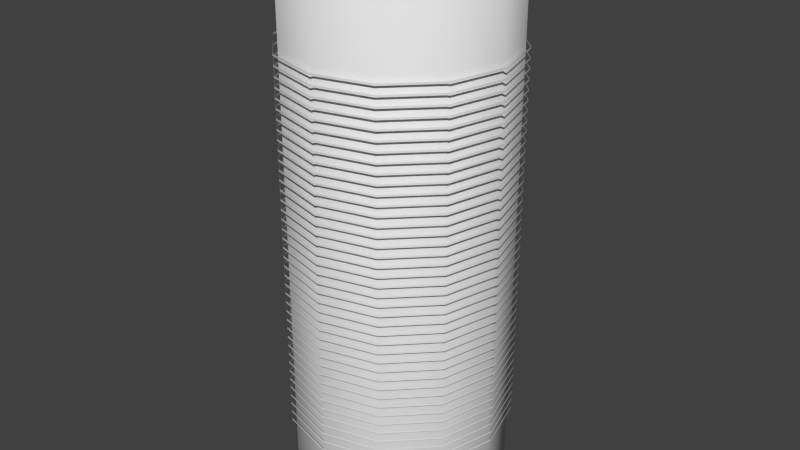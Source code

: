 # Source: Thread.blend  (saved by Blender 2.73.0; exported with 4.5.12 LTS)
import bpy
from mathutils import Matrix  # noqa: F401  (used for matrix-valued properties, if any)

bpy.ops.wm.read_factory_settings(use_empty=True)
scene = bpy.context.scene
scene.name = 'Scene'

# ---- collections
col_collection_1 = bpy.data.collections.new('Collection 1'); scene.collection.children.link(col_collection_1)

# ---- world
world_world = bpy.data.worlds.new('World'); scene.world = world_world
world_world.color = (0.05088, 0.05088, 0.05088)
world_world.use_sun_shadow = False
world_world.sun_shadow_jitter_overblur = 0.0
world_world.cycles.sampling_method = 'MANUAL'
world_world.cycles.sample_map_resolution = 256

# ---- meshes
me_cylinder = bpy.data.meshes.new('Cylinder')
me_cylinder.from_pydata([(0.0, 1.0, -1.0), (0.0, 1.0, 1.0), (0.5, 0.866, -1.0), (0.5, 0.866, 1.0), (0.866, 0.5, -1.0), (0.866, 0.5, 1.0), (1.0, -4.371e-08, -1.0), (1.0, -4.371e-08, 1.0), (0.866, -0.5, -1.0), (0.866, -0.5, 1.0), (0.5, -0.866, -1.0), (0.5, -0.866, 1.0), (1.51e-07, -1.0, -1.0), (1.51e-07, -1.0, 1.0), (-0.5, -0.866, -1.0), (-0.5, -0.866, 1.0), (-0.866, -0.5, -1.0), (-0.866, -0.5, 1.0), (-1.0, -4.649e-07, -1.0), (-1.0, -4.649e-07, 1.0), (-0.866, 0.5, -1.0), (-0.866, 0.5, 1.0), (-0.5, 0.866, -1.0), (-0.5, 0.866, 1.0)], [], [(0, 1, 3, 2), (2, 3, 5, 4), (4, 5, 7, 6), (6, 7, 9, 8), (8, 9, 11, 10), (10, 11, 13, 12), (12, 13, 15, 14), (14, 15, 17, 16), (16, 17, 19, 18), (18, 19, 21, 20), (3, 1, 23, 21, 19, 17, 15, 13, 11, 9, 7, 5), (22, 23, 1, 0), (20, 21, 23, 22), (0, 2, 4, 6, 8, 10, 12, 14, 16, 18, 20, 22)])
me_cylinder.polygons.foreach_set('use_smooth', [True] * 14)
_uv = me_cylinder.uv_layers.new(name='UVMap')
_uv.uv.foreach_set('vector', [0.248, 1.0, 0.248, 0.5, 0.302, 0.5, 0.302, 1.0, 0.302, 1.0, 0.302, 0.5, 0.3487, 0.5, 0.3487, 1.0, 0.3487, 1.0, 0.3487, 0.5, 0.3757, 0.5, 0.3757, 1.0, 0.3757, 0.5, 0.3757, 7.451e-08, 0.4026, 7.451e-08, 0.4026, 0.5, 0.4026, 0.5, 0.4026, 7.451e-08, 0.4493, 5.96e-08, 0.4493, 0.5, 0.4493, 0.5, 0.4493, 5.96e-08, 0.5033, 2.98e-08, 0.5033, 0.5, 0.5033, 0.5, 0.5033, 2.98e-08, 0.55, 0.0, 0.55, 0.5, 0.3757, 0.0, 0.3757, 0.5, 0.3487, 0.5, 0.3487, 5.96e-08, 0.3487, 5.96e-08, 0.3487, 0.5, 0.302, 0.5, 0.302, 0.0, 0.302, 0.0, 0.302, 0.5, 0.248, 0.5, 0.248, 5.96e-08, 0.02697, 0.9012, 0.0, 0.7891, 1.242e-08, 0.6597, 0.02697, 0.5477, 0.07369, 0.483, 0.1276, 0.483, 0.1743, 0.5477, 0.2013, 0.6597, 0.2013, 0.7891, 0.1743, 0.9012, 0.1276, 0.9659, 0.07369, 0.9659, 0.2013, 1.0, 0.2013, 0.5, 0.248, 0.5, 0.248, 1.0, 0.248, 5.96e-08, 0.248, 0.5, 0.2013, 0.5, 0.2013, 5.96e-08, 0.1276, 0.0, 0.1743, 0.0647, 0.2013, 0.1768, 0.2013, 0.3062, 0.1743, 0.4183, 0.1276, 0.483, 0.07369, 0.483, 0.02697, 0.4183, 2.485e-08, 0.3062, 0.0, 0.1768, 0.02697, 0.0647, 0.07369, 2.98e-08])
me_cylinder.use_remesh_preserve_volume = False
me_cylinder.use_remesh_preserve_attributes = False
me_cylinder.use_mirror_vertex_groups = False
me_cylinder.update()
me_circle_001 = bpy.data.meshes.new('Circle.001')
me_circle_001.from_pydata([(0.0, 1.0, 0.0), (-0.5, 0.866, 0.0), (-0.866, 0.5, 0.0), (-1.0, -4.371e-08, 0.0), (-0.866, -0.5, 0.0), (-0.5, -0.866, 0.0), (-1.51e-07, -1.0, 0.0), (0.5, -0.866, 0.0), (0.866, -0.5, 0.0), (1.0, -4.649e-07, 0.0), (0.866, 0.5, 0.0), (0.5, 0.866, 0.0), (0.0, 1.0, 0.01694), (-0.5, 0.866, 0.01694), (-0.866, 0.5, 0.01694), (-1.0, -4.371e-08, 0.01694), (-0.866, -0.5, 0.01694), (-0.5, -0.866, 0.01694), (-1.51e-07, -1.0, 0.01694), (0.5, -0.866, 0.01694), (0.866, -0.5, 0.01694), (1.0, -4.649e-07, 0.01694), (0.866, 0.5, 0.01694), (0.5, 0.866, 0.01694)], [], [(11, 23, 12, 0), (10, 22, 23, 11), (9, 21, 22, 10), (8, 20, 21, 9), (7, 19, 20, 8), (6, 18, 19, 7), (5, 17, 18, 6), (4, 16, 17, 5), (3, 15, 16, 4), (2, 14, 15, 3), (1, 13, 14, 2), (0, 12, 13, 1)])
me_circle_001.polygons.foreach_set('use_smooth', [True] * 12)
_uv = me_circle_001.uv_layers.new(name='UVMap')
_uv.uv.foreach_set('vector', [0.7866, 0.317, 0.5899, 0.317, 0.5899, 0.683, 0.7866, 0.683, 0.7866, 0.0, 0.5899, 4.215e-08, 0.5899, 0.317, 0.7866, 0.317, 0.3933, 0.317, 0.5899, 0.317, 0.5899, 0.0, 0.3933, 0.0, 0.3933, 0.683, 0.5899, 0.683, 0.5899, 0.317, 0.3933, 0.317, 0.3933, 1.0, 0.5899, 1.0, 0.5899, 0.683, 0.3933, 0.683, 0.3933, 0.683, 0.1966, 0.683, 0.1966, 1.0, 0.3933, 1.0, 0.3933, 0.317, 0.1966, 0.317, 0.1966, 0.683, 0.3933, 0.683, 0.3933, 0.0, 0.1966, 4.215e-08, 0.1966, 0.317, 0.3933, 0.317, 0.1966, 0.683, 3.675e-06, 0.683, 5.706e-06, 1.0, 0.1966, 1.0, 0.1966, 0.317, 1.686e-06, 0.317, 3.675e-06, 0.683, 0.1966, 0.683, 0.1966, 0.0, 0.0, 0.0, 1.686e-06, 0.317, 0.1966, 0.317, 0.7866, 0.683, 0.5899, 0.683, 0.5899, 1.0, 0.7866, 1.0])
me_circle_001.use_remesh_preserve_volume = False
me_circle_001.use_remesh_preserve_attributes = False
me_circle_001.use_mirror_vertex_groups = False
me_circle_001.update()

# ---- objects
ob_spool = bpy.data.objects.new('Spool', me_cylinder)
ob_thread = bpy.data.objects.new('Thread', me_circle_001)

# ---- transforms, parenting, visibility, modifiers, constraints
ob_spool.location = (0.0, 0.0, 0.1466)
ob_spool.scale = (0.05648, 0.05648, 0.1446)
ob_spool.lineart.crease_threshold = 0.0
ob_thread.parent = ob_spool
ob_thread.matrix_parent_inverse = Matrix(((17.7, 0.0, 0.0, -0.0), (0.0, 17.7, 0.0, -0.0), (0.0, 0.0, 6.914, -1.059), (0.0, 0.0, 0.0, 1.0)))
ob_thread.location = (0.0, 0.0, 0.05145)
ob_thread.scale = (0.05888, 0.05888, 0.05888)
ob_thread.lineart.crease_threshold = 0.0
_m = ob_thread.modifiers.new('Array', 'ARRAY')
_m.count = 40
_m.constant_offset_displace = (0.0, 0.0, 0.0)
_m.relative_offset_displace = (0.0, 0.0, 5.0)

# ---- collection membership
col_collection_1.objects.link(ob_spool)
col_collection_1.objects.link(ob_thread)

# ---- scene / render settings (as saved in the file)
scene.frame_start = 1; scene.frame_end = 250; scene.frame_set(1)
scene.render.engine = 'BLENDER_EEVEE_NEXT'
scene.render.resolution_percentage = 50
scene.render.dither_intensity = 0.0
scene.cycles.use_denoising = False
scene.cycles.samples = 10
scene.cycles.sampling_pattern = 'TABULATED_SOBOL'
scene.cycles.light_sampling_threshold = 0.0
scene.cycles.use_adaptive_sampling = False
scene.cycles.use_light_tree = False
scene.cycles.blur_glossy = 0.0
scene.cycles.pixel_filter_type = 'GAUSSIAN'
scene.cycles.sample_clamp_indirect = 0.0
scene.view_settings.view_transform = 'Standard'
bpy.context.view_layer.update()

# ---- added for rendering (the .blend has no active camera and no usable light): camera, sun
cam_auto = bpy.data.cameras.new('AutoCamera')
cam_auto.lens = 50.0
cam_auto.sensor_width = 36.0
cam_auto.clip_end = 1000.0
ob_auto_camera = bpy.data.objects.new('AutoCamera', cam_auto)
scene.collection.objects.link(ob_auto_camera)
ob_auto_camera.location = (0.308813, -0.370576, 0.393658)
ob_auto_camera.rotation_euler = (1.09748, -7.21219e-08, 0.694738)
scene.camera = ob_auto_camera
light_auto_sun = bpy.data.lights.new('AutoSun', 'SUN')
light_auto_sun.energy = 3.0
light_auto_sun.angle = 0.0523599
ob_auto_sun = bpy.data.objects.new('AutoSun', light_auto_sun)
scene.collection.objects.link(ob_auto_sun)
ob_auto_sun.rotation_euler = (0.872665, 0.174533, 0.523599)
bpy.context.view_layer.update()

